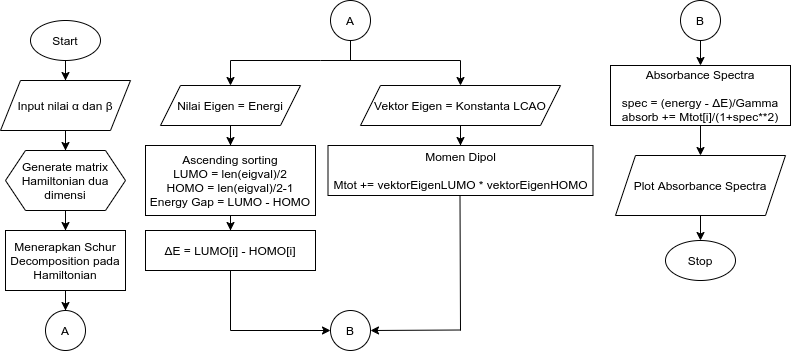

The diagram above was exported from draw.io. Its source (the exported page's mxGraphModel, read from the mxfile embedded in the PNG):
<mxGraphModel dx="868" dy="504" grid="1" gridSize="10" guides="1" tooltips="1" connect="1" arrows="1" fold="1" page="1" pageScale="1" pageWidth="850" pageHeight="1100" math="0" shadow="0">
  <root>
    <mxCell id="0" />
    <mxCell id="1" parent="0" />
    <mxCell id="lYOB6dRNJuPU2K0aCcYG-3" value="" style="edgeStyle=orthogonalEdgeStyle;rounded=0;orthogonalLoop=1;jettySize=auto;html=1;" parent="1" source="lYOB6dRNJuPU2K0aCcYG-1" target="lYOB6dRNJuPU2K0aCcYG-2" edge="1">
      <mxGeometry relative="1" as="geometry" />
    </mxCell>
    <mxCell id="lYOB6dRNJuPU2K0aCcYG-1" value="Start" style="ellipse;whiteSpace=wrap;html=1;" parent="1" vertex="1">
      <mxGeometry x="40" y="40" width="70" height="40" as="geometry" />
    </mxCell>
    <mxCell id="lYOB6dRNJuPU2K0aCcYG-6" value="" style="edgeStyle=orthogonalEdgeStyle;rounded=0;orthogonalLoop=1;jettySize=auto;html=1;" parent="1" source="lYOB6dRNJuPU2K0aCcYG-2" target="lYOB6dRNJuPU2K0aCcYG-5" edge="1">
      <mxGeometry relative="1" as="geometry" />
    </mxCell>
    <mxCell id="lYOB6dRNJuPU2K0aCcYG-2" value="Input nilai α dan β" style="shape=parallelogram;perimeter=parallelogramPerimeter;whiteSpace=wrap;html=1;fixedSize=1;" parent="1" vertex="1">
      <mxGeometry x="10" y="100" width="130" height="50" as="geometry" />
    </mxCell>
    <mxCell id="lYOB6dRNJuPU2K0aCcYG-4" style="edgeStyle=orthogonalEdgeStyle;rounded=0;orthogonalLoop=1;jettySize=auto;html=1;exitX=0.5;exitY=1;exitDx=0;exitDy=0;" parent="1" source="lYOB6dRNJuPU2K0aCcYG-2" target="lYOB6dRNJuPU2K0aCcYG-2" edge="1">
      <mxGeometry relative="1" as="geometry" />
    </mxCell>
    <mxCell id="lYOB6dRNJuPU2K0aCcYG-8" value="" style="edgeStyle=orthogonalEdgeStyle;rounded=0;orthogonalLoop=1;jettySize=auto;html=1;" parent="1" source="lYOB6dRNJuPU2K0aCcYG-5" target="lYOB6dRNJuPU2K0aCcYG-7" edge="1">
      <mxGeometry relative="1" as="geometry" />
    </mxCell>
    <mxCell id="lYOB6dRNJuPU2K0aCcYG-5" value="Generate matrix Hamiltonian dua dimensi" style="shape=hexagon;perimeter=hexagonPerimeter2;whiteSpace=wrap;html=1;fixedSize=1;" parent="1" vertex="1">
      <mxGeometry x="15" y="170" width="120" height="60" as="geometry" />
    </mxCell>
    <mxCell id="lYOB6dRNJuPU2K0aCcYG-10" value="" style="edgeStyle=orthogonalEdgeStyle;rounded=0;orthogonalLoop=1;jettySize=auto;html=1;" parent="1" source="lYOB6dRNJuPU2K0aCcYG-7" target="lYOB6dRNJuPU2K0aCcYG-9" edge="1">
      <mxGeometry relative="1" as="geometry" />
    </mxCell>
    <mxCell id="lYOB6dRNJuPU2K0aCcYG-7" value="Menerapkan Schur Decomposition pada Hamiltonian " style="rounded=0;whiteSpace=wrap;html=1;" parent="1" vertex="1">
      <mxGeometry x="15" y="250" width="120" height="60" as="geometry" />
    </mxCell>
    <mxCell id="lYOB6dRNJuPU2K0aCcYG-9" value="A" style="ellipse;whiteSpace=wrap;html=1;aspect=fixed;" parent="1" vertex="1">
      <mxGeometry x="55" y="330" width="40" height="40" as="geometry" />
    </mxCell>
    <mxCell id="lYOB6dRNJuPU2K0aCcYG-11" value="A" style="ellipse;whiteSpace=wrap;html=1;aspect=fixed;" parent="1" vertex="1">
      <mxGeometry x="340" y="20" width="40" height="40" as="geometry" />
    </mxCell>
    <mxCell id="lYOB6dRNJuPU2K0aCcYG-22" value="" style="edgeStyle=orthogonalEdgeStyle;rounded=0;orthogonalLoop=1;jettySize=auto;html=1;" parent="1" source="lYOB6dRNJuPU2K0aCcYG-12" target="lYOB6dRNJuPU2K0aCcYG-21" edge="1">
      <mxGeometry relative="1" as="geometry" />
    </mxCell>
    <mxCell id="lYOB6dRNJuPU2K0aCcYG-12" value="Nilai Eigen = Energi" style="shape=parallelogram;perimeter=parallelogramPerimeter;whiteSpace=wrap;html=1;fixedSize=1;" parent="1" vertex="1">
      <mxGeometry x="170" y="105" width="140" height="40" as="geometry" />
    </mxCell>
    <mxCell id="9Rk1gttuhfqV-6QUgF2y-2" value="" style="edgeStyle=orthogonalEdgeStyle;rounded=0;orthogonalLoop=1;jettySize=auto;html=1;" edge="1" parent="1" source="lYOB6dRNJuPU2K0aCcYG-13" target="9Rk1gttuhfqV-6QUgF2y-1">
      <mxGeometry relative="1" as="geometry" />
    </mxCell>
    <mxCell id="lYOB6dRNJuPU2K0aCcYG-13" value="Vektor Eigen = Konstanta LCAO" style="shape=parallelogram;perimeter=parallelogramPerimeter;whiteSpace=wrap;html=1;fixedSize=1;" parent="1" vertex="1">
      <mxGeometry x="370" y="105" width="200" height="40" as="geometry" />
    </mxCell>
    <mxCell id="lYOB6dRNJuPU2K0aCcYG-14" value="" style="endArrow=none;html=1;" parent="1" edge="1">
      <mxGeometry width="50" height="50" relative="1" as="geometry">
        <mxPoint x="240" y="80" as="sourcePoint" />
        <mxPoint x="330" y="80" as="targetPoint" />
      </mxGeometry>
    </mxCell>
    <mxCell id="lYOB6dRNJuPU2K0aCcYG-15" value="" style="endArrow=none;html=1;" parent="1" edge="1">
      <mxGeometry width="50" height="50" relative="1" as="geometry">
        <mxPoint x="330" y="80" as="sourcePoint" />
        <mxPoint x="470" y="80" as="targetPoint" />
      </mxGeometry>
    </mxCell>
    <mxCell id="lYOB6dRNJuPU2K0aCcYG-16" value="" style="endArrow=classic;html=1;entryX=0.5;entryY=0;entryDx=0;entryDy=0;" parent="1" target="lYOB6dRNJuPU2K0aCcYG-12" edge="1">
      <mxGeometry width="50" height="50" relative="1" as="geometry">
        <mxPoint x="240" y="80" as="sourcePoint" />
        <mxPoint x="290" y="30" as="targetPoint" />
      </mxGeometry>
    </mxCell>
    <mxCell id="lYOB6dRNJuPU2K0aCcYG-17" value="" style="endArrow=classic;html=1;entryX=0.5;entryY=0;entryDx=0;entryDy=0;" parent="1" target="lYOB6dRNJuPU2K0aCcYG-13" edge="1">
      <mxGeometry width="50" height="50" relative="1" as="geometry">
        <mxPoint x="470" y="80" as="sourcePoint" />
        <mxPoint x="250" y="110" as="targetPoint" />
      </mxGeometry>
    </mxCell>
    <mxCell id="lYOB6dRNJuPU2K0aCcYG-20" value="" style="endArrow=none;html=1;entryX=0.5;entryY=1;entryDx=0;entryDy=0;" parent="1" target="lYOB6dRNJuPU2K0aCcYG-11" edge="1">
      <mxGeometry width="50" height="50" relative="1" as="geometry">
        <mxPoint x="360" y="80" as="sourcePoint" />
        <mxPoint x="330" y="60" as="targetPoint" />
      </mxGeometry>
    </mxCell>
    <mxCell id="lYOB6dRNJuPU2K0aCcYG-24" value="" style="edgeStyle=orthogonalEdgeStyle;rounded=0;orthogonalLoop=1;jettySize=auto;html=1;" parent="1" source="lYOB6dRNJuPU2K0aCcYG-21" target="lYOB6dRNJuPU2K0aCcYG-23" edge="1">
      <mxGeometry relative="1" as="geometry" />
    </mxCell>
    <mxCell id="lYOB6dRNJuPU2K0aCcYG-21" value="&lt;div&gt;Ascending sorting&lt;/div&gt;&lt;div&gt;LUMO = len(eigval)/2&lt;/div&gt;&lt;div&gt;HOMO = len(eigval)/2-1&lt;/div&gt;&lt;div&gt;Energy Gap = LUMO - HOMO&lt;br&gt;&lt;/div&gt;" style="rounded=0;whiteSpace=wrap;html=1;" parent="1" vertex="1">
      <mxGeometry x="155" y="165" width="170" height="70" as="geometry" />
    </mxCell>
    <mxCell id="lYOB6dRNJuPU2K0aCcYG-23" value="ΔE = LUMO[i] - HOMO[i]" style="rounded=0;whiteSpace=wrap;html=1;" parent="1" vertex="1">
      <mxGeometry x="155" y="250" width="170" height="40" as="geometry" />
    </mxCell>
    <mxCell id="9Rk1gttuhfqV-6QUgF2y-1" value="&lt;div&gt;Momen Dipol&lt;/div&gt;&lt;div&gt;&lt;br&gt;&lt;/div&gt;&lt;div&gt;Mtot += vektorEigenLUMO * vektorEigenHOMO&lt;/div&gt;" style="rounded=0;whiteSpace=wrap;html=1;" vertex="1" parent="1">
      <mxGeometry x="337.5" y="165" width="265" height="50" as="geometry" />
    </mxCell>
    <mxCell id="9Rk1gttuhfqV-6QUgF2y-4" value="B" style="ellipse;whiteSpace=wrap;html=1;aspect=fixed;" vertex="1" parent="1">
      <mxGeometry x="340" y="330" width="40" height="40" as="geometry" />
    </mxCell>
    <mxCell id="9Rk1gttuhfqV-6QUgF2y-5" value="" style="endArrow=none;html=1;" edge="1" parent="1">
      <mxGeometry width="50" height="50" relative="1" as="geometry">
        <mxPoint x="240" y="350" as="sourcePoint" />
        <mxPoint x="240" y="290" as="targetPoint" />
      </mxGeometry>
    </mxCell>
    <mxCell id="9Rk1gttuhfqV-6QUgF2y-6" value="" style="endArrow=none;html=1;" edge="1" parent="1">
      <mxGeometry width="50" height="50" relative="1" as="geometry">
        <mxPoint x="470" y="350" as="sourcePoint" />
        <mxPoint x="469.5" y="215" as="targetPoint" />
      </mxGeometry>
    </mxCell>
    <mxCell id="9Rk1gttuhfqV-6QUgF2y-7" value="" style="endArrow=classic;html=1;entryX=0;entryY=0.5;entryDx=0;entryDy=0;" edge="1" parent="1" target="9Rk1gttuhfqV-6QUgF2y-4">
      <mxGeometry width="50" height="50" relative="1" as="geometry">
        <mxPoint x="240" y="350" as="sourcePoint" />
        <mxPoint x="290" y="300" as="targetPoint" />
      </mxGeometry>
    </mxCell>
    <mxCell id="9Rk1gttuhfqV-6QUgF2y-8" value="" style="endArrow=classic;html=1;entryX=1;entryY=0.5;entryDx=0;entryDy=0;" edge="1" parent="1" target="9Rk1gttuhfqV-6QUgF2y-4">
      <mxGeometry width="50" height="50" relative="1" as="geometry">
        <mxPoint x="470" y="349.5" as="sourcePoint" />
        <mxPoint x="570" y="349.5" as="targetPoint" />
      </mxGeometry>
    </mxCell>
    <mxCell id="9Rk1gttuhfqV-6QUgF2y-11" value="" style="edgeStyle=orthogonalEdgeStyle;rounded=0;orthogonalLoop=1;jettySize=auto;html=1;" edge="1" parent="1" source="9Rk1gttuhfqV-6QUgF2y-9" target="9Rk1gttuhfqV-6QUgF2y-10">
      <mxGeometry relative="1" as="geometry" />
    </mxCell>
    <mxCell id="9Rk1gttuhfqV-6QUgF2y-9" value="B" style="ellipse;whiteSpace=wrap;html=1;aspect=fixed;" vertex="1" parent="1">
      <mxGeometry x="690" y="20" width="40" height="40" as="geometry" />
    </mxCell>
    <mxCell id="9Rk1gttuhfqV-6QUgF2y-14" value="" style="edgeStyle=orthogonalEdgeStyle;rounded=0;orthogonalLoop=1;jettySize=auto;html=1;" edge="1" parent="1" source="9Rk1gttuhfqV-6QUgF2y-10" target="9Rk1gttuhfqV-6QUgF2y-13">
      <mxGeometry relative="1" as="geometry" />
    </mxCell>
    <mxCell id="9Rk1gttuhfqV-6QUgF2y-10" value="Absorbance Spectra&lt;br&gt;&lt;br&gt;spec = (energy - ΔE)/Gamma&lt;br&gt;absorb += Mtot[i]/(1+spec**2)" style="rounded=0;whiteSpace=wrap;html=1;" vertex="1" parent="1">
      <mxGeometry x="620" y="85" width="180" height="60" as="geometry" />
    </mxCell>
    <mxCell id="9Rk1gttuhfqV-6QUgF2y-16" value="" style="edgeStyle=orthogonalEdgeStyle;rounded=0;orthogonalLoop=1;jettySize=auto;html=1;" edge="1" parent="1" source="9Rk1gttuhfqV-6QUgF2y-13" target="9Rk1gttuhfqV-6QUgF2y-15">
      <mxGeometry relative="1" as="geometry" />
    </mxCell>
    <mxCell id="9Rk1gttuhfqV-6QUgF2y-13" value="Plot Absorbance Spectra" style="shape=parallelogram;perimeter=parallelogramPerimeter;whiteSpace=wrap;html=1;fixedSize=1;" vertex="1" parent="1">
      <mxGeometry x="625" y="175" width="170" height="60" as="geometry" />
    </mxCell>
    <mxCell id="9Rk1gttuhfqV-6QUgF2y-15" value="Stop" style="ellipse;whiteSpace=wrap;html=1;" vertex="1" parent="1">
      <mxGeometry x="675" y="260" width="70" height="40" as="geometry" />
    </mxCell>
  </root>
</mxGraphModel>